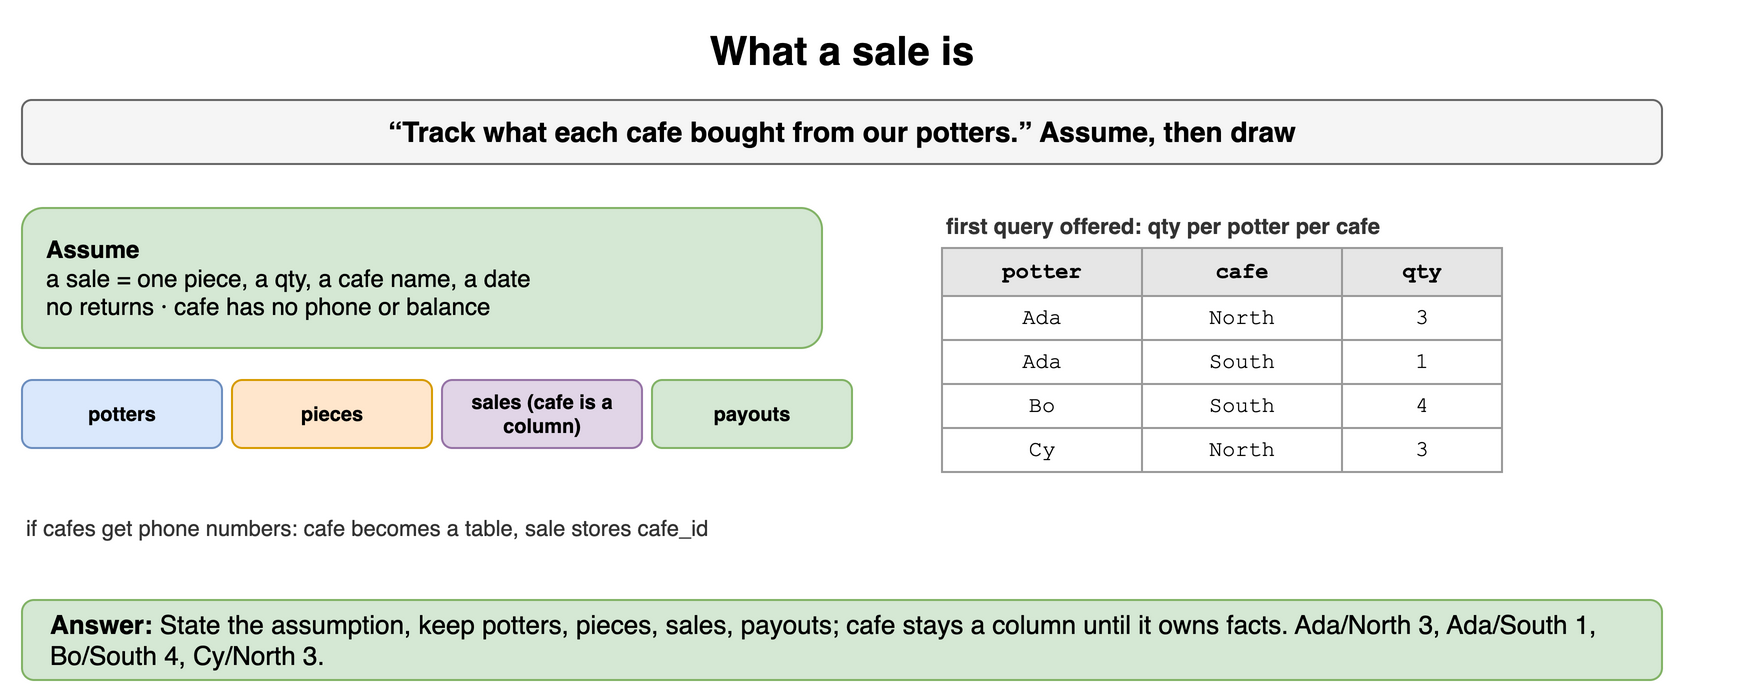

The diagram above was exported from draw.io. Its source (the exported page's mxGraphModel, read from the mxfile embedded in the PNG):
<mxGraphModel dx="900" dy="356" grid="1" gridSize="10" guides="1" tooltips="1" connect="1" arrows="1" fold="1" page="1" pageScale="1" pageWidth="900" pageHeight="356" math="0" shadow="0">
  <root>
    <mxCell id="0" />
    <mxCell id="1" parent="0" />
    <mxCell id="r151" value="What a sale is" style="text;html=1;align=center;verticalAlign=middle;whiteSpace=wrap;fontSize=20;fontStyle=1;" vertex="1" parent="1">
      <mxGeometry x="40" y="10" width="820" height="30" as="geometry" />
    </mxCell>
    <mxCell id="r152" value="“Track what each cafe bought from our potters.” Assume, then draw" style="rounded=1;whiteSpace=wrap;html=1;fillColor=#f5f5f5;strokeColor=#666666;fontStyle=1;fontSize=14;" vertex="1" parent="1">
      <mxGeometry x="40" y="50" width="820" height="32" as="geometry" />
    </mxCell>
    <mxCell id="r153" value="&lt;b&gt;Assume&lt;/b&gt;&lt;br&gt;a sale = one piece, a qty, a cafe name, a date&lt;br&gt;no returns · cafe has no phone or balance" style="rounded=1;whiteSpace=wrap;html=1;fillColor=#d5e8d4;strokeColor=#82b366;fontSize=12;align=left;spacingLeft=10;" vertex="1" parent="1">
      <mxGeometry x="40" y="104" width="400" height="70" as="geometry" />
    </mxCell>
    <mxCell id="r154" value="potters" style="rounded=1;whiteSpace=wrap;html=1;fillColor=#dae8fc;strokeColor=#6c8ebf;fontSize=10;align=center;fontStyle=1;" vertex="1" parent="1">
      <mxGeometry x="40" y="190" width="100" height="34" as="geometry" />
    </mxCell>
    <mxCell id="r155" value="pieces" style="rounded=1;whiteSpace=wrap;html=1;fillColor=#ffe6cc;strokeColor=#d79b00;fontSize=10;align=center;fontStyle=1;" vertex="1" parent="1">
      <mxGeometry x="145" y="190" width="100" height="34" as="geometry" />
    </mxCell>
    <mxCell id="r156" value="sales (cafe is a column)" style="rounded=1;whiteSpace=wrap;html=1;fillColor=#e1d5e7;strokeColor=#9673a6;fontSize=10;align=center;fontStyle=1;" vertex="1" parent="1">
      <mxGeometry x="250" y="190" width="100" height="34" as="geometry" />
    </mxCell>
    <mxCell id="r157" value="payouts" style="rounded=1;whiteSpace=wrap;html=1;fillColor=#d5e8d4;strokeColor=#82b366;fontSize=10;align=center;fontStyle=1;" vertex="1" parent="1">
      <mxGeometry x="355" y="190" width="100" height="34" as="geometry" />
    </mxCell>
    <mxCell id="r158" value="first query offered: qty per potter per cafe" style="text;html=1;whiteSpace=wrap;fontSize=11;align=left;verticalAlign=middle;fontSize=11;fontColor=#333333;fontStyle=1;" vertex="1" parent="1">
      <mxGeometry x="500" y="104" width="400" height="18" as="geometry" />
    </mxCell>
    <mxCell id="r159" value="potter" style="whiteSpace=wrap;html=1;fillColor=#e6e6e6;strokeColor=#999999;fontStyle=1;fontSize=11;fontFamily=Courier New;" vertex="1" parent="1">
      <mxGeometry x="500" y="124" width="100" height="24" as="geometry" />
    </mxCell>
    <mxCell id="r1510" value="cafe" style="whiteSpace=wrap;html=1;fillColor=#e6e6e6;strokeColor=#999999;fontStyle=1;fontSize=11;fontFamily=Courier New;" vertex="1" parent="1">
      <mxGeometry x="600" y="124" width="100" height="24" as="geometry" />
    </mxCell>
    <mxCell id="r1511" value="qty" style="whiteSpace=wrap;html=1;fillColor=#e6e6e6;strokeColor=#999999;fontStyle=1;fontSize=11;fontFamily=Courier New;" vertex="1" parent="1">
      <mxGeometry x="700" y="124" width="80" height="24" as="geometry" />
    </mxCell>
    <mxCell id="r1512" value="Ada" style="whiteSpace=wrap;html=1;fillColor=#ffffff;strokeColor=#999999;fontSize=11;fontFamily=Courier New;" vertex="1" parent="1">
      <mxGeometry x="500" y="148" width="100" height="22" as="geometry" />
    </mxCell>
    <mxCell id="r1513" value="North" style="whiteSpace=wrap;html=1;fillColor=#ffffff;strokeColor=#999999;fontSize=11;fontFamily=Courier New;" vertex="1" parent="1">
      <mxGeometry x="600" y="148" width="100" height="22" as="geometry" />
    </mxCell>
    <mxCell id="r1514" value="3" style="whiteSpace=wrap;html=1;fillColor=#ffffff;strokeColor=#999999;fontSize=11;fontFamily=Courier New;" vertex="1" parent="1">
      <mxGeometry x="700" y="148" width="80" height="22" as="geometry" />
    </mxCell>
    <mxCell id="r1515" value="Ada" style="whiteSpace=wrap;html=1;fillColor=#ffffff;strokeColor=#999999;fontSize=11;fontFamily=Courier New;" vertex="1" parent="1">
      <mxGeometry x="500" y="170" width="100" height="22" as="geometry" />
    </mxCell>
    <mxCell id="r1516" value="South" style="whiteSpace=wrap;html=1;fillColor=#ffffff;strokeColor=#999999;fontSize=11;fontFamily=Courier New;" vertex="1" parent="1">
      <mxGeometry x="600" y="170" width="100" height="22" as="geometry" />
    </mxCell>
    <mxCell id="r1517" value="1" style="whiteSpace=wrap;html=1;fillColor=#ffffff;strokeColor=#999999;fontSize=11;fontFamily=Courier New;" vertex="1" parent="1">
      <mxGeometry x="700" y="170" width="80" height="22" as="geometry" />
    </mxCell>
    <mxCell id="r1518" value="Bo" style="whiteSpace=wrap;html=1;fillColor=#ffffff;strokeColor=#999999;fontSize=11;fontFamily=Courier New;" vertex="1" parent="1">
      <mxGeometry x="500" y="192" width="100" height="22" as="geometry" />
    </mxCell>
    <mxCell id="r1519" value="South" style="whiteSpace=wrap;html=1;fillColor=#ffffff;strokeColor=#999999;fontSize=11;fontFamily=Courier New;" vertex="1" parent="1">
      <mxGeometry x="600" y="192" width="100" height="22" as="geometry" />
    </mxCell>
    <mxCell id="r1520" value="4" style="whiteSpace=wrap;html=1;fillColor=#ffffff;strokeColor=#999999;fontSize=11;fontFamily=Courier New;" vertex="1" parent="1">
      <mxGeometry x="700" y="192" width="80" height="22" as="geometry" />
    </mxCell>
    <mxCell id="r1521" value="Cy" style="whiteSpace=wrap;html=1;fillColor=#ffffff;strokeColor=#999999;fontSize=11;fontFamily=Courier New;" vertex="1" parent="1">
      <mxGeometry x="500" y="214" width="100" height="22" as="geometry" />
    </mxCell>
    <mxCell id="r1522" value="North" style="whiteSpace=wrap;html=1;fillColor=#ffffff;strokeColor=#999999;fontSize=11;fontFamily=Courier New;" vertex="1" parent="1">
      <mxGeometry x="600" y="214" width="100" height="22" as="geometry" />
    </mxCell>
    <mxCell id="r1523" value="3" style="whiteSpace=wrap;html=1;fillColor=#ffffff;strokeColor=#999999;fontSize=11;fontFamily=Courier New;" vertex="1" parent="1">
      <mxGeometry x="700" y="214" width="80" height="22" as="geometry" />
    </mxCell>
    <mxCell id="r1524" value="if cafes get phone numbers: cafe becomes a table, sale stores cafe_id" style="text;html=1;whiteSpace=wrap;fontSize=11;align=left;verticalAlign=middle;fontSize=11;fontColor=#333333;" vertex="1" parent="1">
      <mxGeometry x="40" y="246" width="420" height="36" as="geometry" />
    </mxCell>
    <mxCell id="r1525" value="&lt;b&gt;Answer:&lt;/b&gt; State the assumption, keep potters, pieces, sales, payouts; cafe stays a column until it owns facts. Ada/North 3, Ada/South 1, Bo/South 4, Cy/North 3." style="rounded=1;whiteSpace=wrap;html=1;fillColor=#d5e8d4;strokeColor=#82b366;fontSize=13;align=left;spacingLeft=12;" vertex="1" parent="1">
      <mxGeometry x="40" y="300" width="820" height="40" as="geometry" />
    </mxCell>
  </root>
</mxGraphModel>